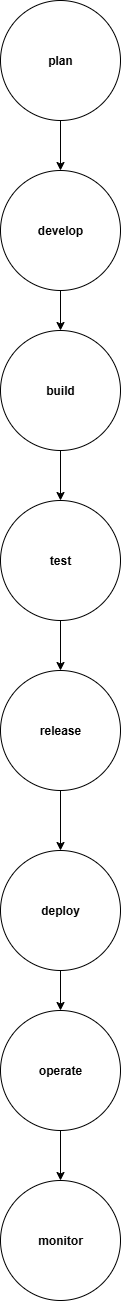

The diagram above was exported from draw.io. Its source (the exported page's mxGraphModel, read from the mxfile embedded in the PNG):
<mxGraphModel dx="1042" dy="606" grid="1" gridSize="10" guides="1" tooltips="1" connect="1" arrows="1" fold="1" page="1" pageScale="1" pageWidth="850" pageHeight="1100" math="0" shadow="0">
  <root>
    <mxCell id="0" />
    <mxCell id="1" parent="0" />
    <mxCell id="b-Ps82p_JVnBLz7w6obA-9" value="" style="edgeStyle=orthogonalEdgeStyle;rounded=0;orthogonalLoop=1;jettySize=auto;html=1;" parent="1" source="b-Ps82p_JVnBLz7w6obA-1" target="b-Ps82p_JVnBLz7w6obA-2" edge="1">
      <mxGeometry relative="1" as="geometry" />
    </mxCell>
    <mxCell id="b-Ps82p_JVnBLz7w6obA-1" value="&lt;b&gt;plan&lt;/b&gt;" style="ellipse;whiteSpace=wrap;html=1;aspect=fixed;" parent="1" vertex="1">
      <mxGeometry x="360" width="120" height="120" as="geometry" />
    </mxCell>
    <mxCell id="b-Ps82p_JVnBLz7w6obA-8" value="" style="edgeStyle=orthogonalEdgeStyle;rounded=0;orthogonalLoop=1;jettySize=auto;html=1;" parent="1" source="b-Ps82p_JVnBLz7w6obA-2" target="b-Ps82p_JVnBLz7w6obA-3" edge="1">
      <mxGeometry relative="1" as="geometry" />
    </mxCell>
    <mxCell id="b-Ps82p_JVnBLz7w6obA-2" value="&lt;b&gt;develop&lt;/b&gt;" style="ellipse;whiteSpace=wrap;html=1;aspect=fixed;" parent="1" vertex="1">
      <mxGeometry x="360" y="170" width="120" height="120" as="geometry" />
    </mxCell>
    <mxCell id="b-Ps82p_JVnBLz7w6obA-7" value="" style="edgeStyle=orthogonalEdgeStyle;rounded=0;orthogonalLoop=1;jettySize=auto;html=1;" parent="1" source="b-Ps82p_JVnBLz7w6obA-3" target="b-Ps82p_JVnBLz7w6obA-4" edge="1">
      <mxGeometry relative="1" as="geometry" />
    </mxCell>
    <mxCell id="b-Ps82p_JVnBLz7w6obA-3" value="&lt;b&gt;build&lt;/b&gt;" style="ellipse;whiteSpace=wrap;html=1;aspect=fixed;" parent="1" vertex="1">
      <mxGeometry x="360" y="330" width="120" height="120" as="geometry" />
    </mxCell>
    <mxCell id="b-Ps82p_JVnBLz7w6obA-6" value="" style="edgeStyle=orthogonalEdgeStyle;rounded=0;orthogonalLoop=1;jettySize=auto;html=1;" parent="1" source="b-Ps82p_JVnBLz7w6obA-4" target="b-Ps82p_JVnBLz7w6obA-5" edge="1">
      <mxGeometry relative="1" as="geometry" />
    </mxCell>
    <mxCell id="b-Ps82p_JVnBLz7w6obA-4" value="&lt;b&gt;test&lt;/b&gt;" style="ellipse;whiteSpace=wrap;html=1;aspect=fixed;" parent="1" vertex="1">
      <mxGeometry x="360" y="500" width="120" height="120" as="geometry" />
    </mxCell>
    <mxCell id="a1MQ5ZBVerqmoU6KXrjj-5" value="" style="edgeStyle=orthogonalEdgeStyle;rounded=0;orthogonalLoop=1;jettySize=auto;html=1;" parent="1" source="b-Ps82p_JVnBLz7w6obA-5" target="a1MQ5ZBVerqmoU6KXrjj-1" edge="1">
      <mxGeometry relative="1" as="geometry" />
    </mxCell>
    <mxCell id="b-Ps82p_JVnBLz7w6obA-5" value="&lt;b&gt;release&lt;/b&gt;" style="ellipse;whiteSpace=wrap;html=1;aspect=fixed;" parent="1" vertex="1">
      <mxGeometry x="360" y="670" width="120" height="120" as="geometry" />
    </mxCell>
    <mxCell id="a1MQ5ZBVerqmoU6KXrjj-7" value="" style="edgeStyle=orthogonalEdgeStyle;rounded=0;orthogonalLoop=1;jettySize=auto;html=1;" parent="1" source="a1MQ5ZBVerqmoU6KXrjj-1" target="a1MQ5ZBVerqmoU6KXrjj-6" edge="1">
      <mxGeometry relative="1" as="geometry" />
    </mxCell>
    <mxCell id="a1MQ5ZBVerqmoU6KXrjj-1" value="&lt;b&gt;deploy&lt;/b&gt;" style="ellipse;whiteSpace=wrap;html=1;aspect=fixed;" parent="1" vertex="1">
      <mxGeometry x="360" y="850" width="120" height="120" as="geometry" />
    </mxCell>
    <mxCell id="a1MQ5ZBVerqmoU6KXrjj-9" value="" style="edgeStyle=orthogonalEdgeStyle;rounded=0;orthogonalLoop=1;jettySize=auto;html=1;" parent="1" source="a1MQ5ZBVerqmoU6KXrjj-6" target="a1MQ5ZBVerqmoU6KXrjj-8" edge="1">
      <mxGeometry relative="1" as="geometry" />
    </mxCell>
    <mxCell id="a1MQ5ZBVerqmoU6KXrjj-6" value="&lt;b&gt;operate&lt;/b&gt;" style="ellipse;whiteSpace=wrap;html=1;aspect=fixed;" parent="1" vertex="1">
      <mxGeometry x="360" y="1010" width="120" height="120" as="geometry" />
    </mxCell>
    <mxCell id="a1MQ5ZBVerqmoU6KXrjj-8" value="&lt;b&gt;monitor&lt;/b&gt;" style="ellipse;whiteSpace=wrap;html=1;aspect=fixed;" parent="1" vertex="1">
      <mxGeometry x="360" y="1180" width="120" height="120" as="geometry" />
    </mxCell>
  </root>
</mxGraphModel>